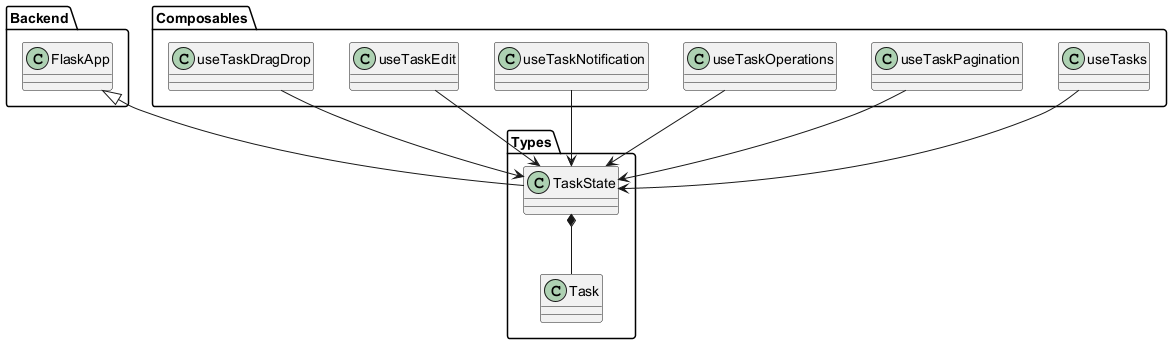

The diagram above was rendered by PlantUML. Its source (embedded in the PNG):
@startuml
package "Backend" {
  class FlaskApp
}

package "Types" {
  class TaskState
  class Task
  TaskState *-- Task
}

package "Composables" {
  class useTasks
  class useTaskPagination
  class useTaskOperations
  class useTaskNotification
  class useTaskEdit
  class useTaskDragDrop
}

FlaskApp <|-- TaskState
useTasks --> TaskState
useTaskPagination --> TaskState
useTaskOperations --> TaskState
useTaskNotification --> TaskState
useTaskEdit --> TaskState
useTaskDragDrop --> TaskState
@enduml